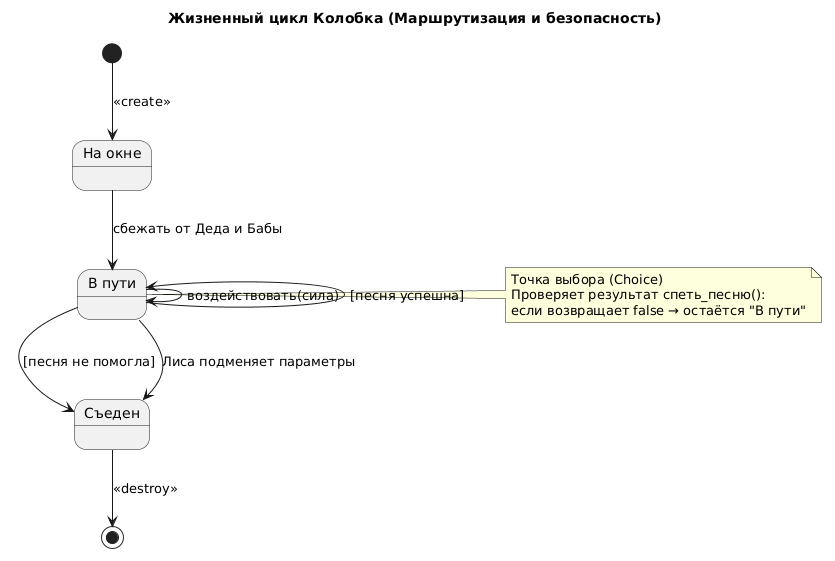

The diagram above was rendered by PlantUML. Its source (embedded in the PNG):
@startuml
skinparam shadowing false

title STATE
title Жизненный цикл Колобка (Маршрутизация и безопасность)

state "На окне" as OnWindow
state "В пути" as InMotion
state "Съеден" as Eaten

[*] --> OnWindow : <<create>>

OnWindow --> InMotion : сбежать от Деда и Бабы

InMotion --> InMotion : воздействовать(сила) 

note right of InMotion
  Точка выбора (Choice)
  Проверяет результат спеть_песню():
  если возвращает false → остаётся "В пути"
end note

InMotion --> Eaten : [песня не помогла]
InMotion --> Eaten : Лиса подменяет параметры

InMotion -up-> InMotion : [песня успешна]

Eaten -down-> [*] : <<destroy>>
@enduml